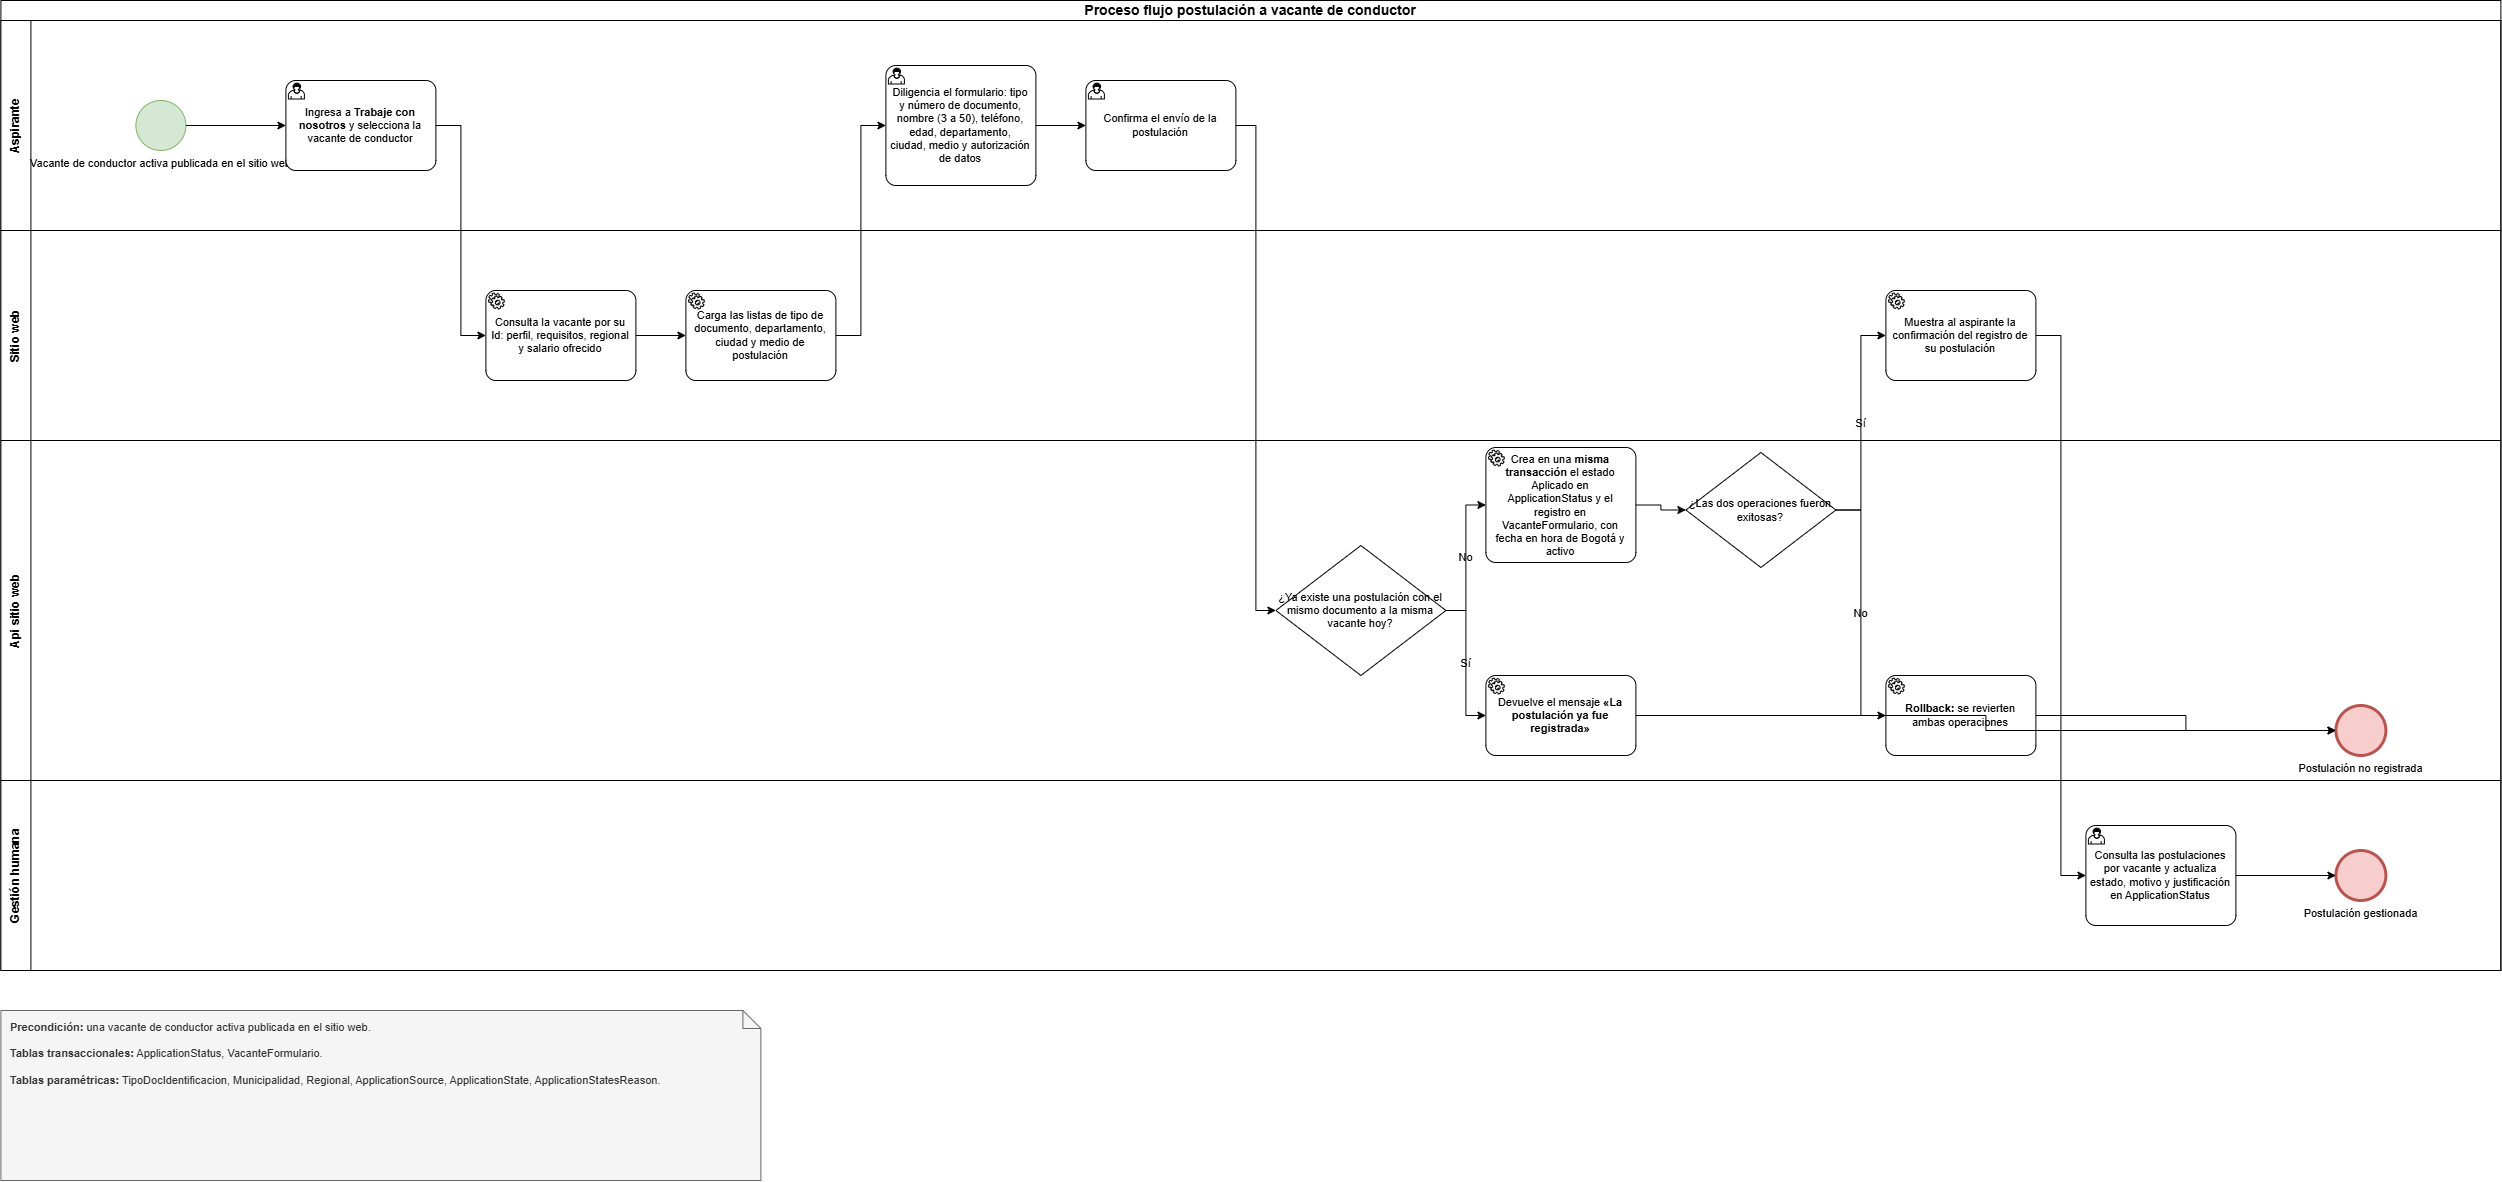

The diagram above was exported from draw.io. Its source (the exported page's mxGraphModel, read from the mxfile embedded in the PNG):
<mxGraphModel dx="2755" dy="1248" grid="1" gridSize="10" guides="1" tooltips="1" connect="1" arrows="1" fold="1" page="1" pageScale="1" pageWidth="1169" pageHeight="827" math="0" shadow="0">
  <root>
    <mxCell id="0" />
    <mxCell id="1" parent="0" />
    <mxCell id="p1_pool" parent="1" style="swimlane;html=1;childLayout=stackLayout;resizeParent=1;resizeParentMax=0;horizontal=1;startSize=20;horizontalStack=0;whiteSpace=wrap;labelBackgroundColor=none;fontSize=14;fontStyle=1;" value="Proceso flujo postulación a vacante de conductor" vertex="1">
      <mxGeometry height="970" width="2500" as="geometry" />
    </mxCell>
    <mxCell id="p1_1" parent="p1_pool" style="swimlane;html=1;startSize=30;horizontal=0;whiteSpace=wrap;labelBackgroundColor=none;fontSize=12;fontStyle=1;" value="Aspirante" vertex="1">
      <mxGeometry height="210" width="2500" y="20" as="geometry" />
    </mxCell>
    <mxCell id="p1_5" parent="p1_1" style="points=[[0.145,0.145,0],[0.5,0,0],[0.855,0.145,0],[1,0.5,0],[0.855,0.855,0],[0.5,1,0],[0.145,0.855,0],[0,0.5,0]];shape=mxgraph.bpmn.event;html=1;verticalLabelPosition=bottom;labelBackgroundColor=none;verticalAlign=top;align=center;perimeter=ellipsePerimeter;outlineConnect=0;aspect=fixed;outline=standard;symbol=general;fillColor=#d5e8d4;strokeColor=#82b366;fontSize=11;" value="Vacante de conductor activa publicada en el sitio web" vertex="1">
      <mxGeometry height="50" width="50" x="135" y="80" as="geometry" />
    </mxCell>
    <mxCell id="p1_6" parent="p1_1" style="points=[[0.25,0,0],[0.5,0,0],[0.75,0,0],[1,0.25,0],[1,0.5,0],[1,0.75,0],[0.75,1,0],[0.5,1,0],[0.25,1,0],[0,0.75,0],[0,0.5,0],[0,0.25,0]];shape=mxgraph.bpmn.task2;whiteSpace=wrap;rectStyle=rounded;size=10;html=1;container=0;expand=0;collapsible=0;taskMarker=user;labelBackgroundColor=none;fontSize=11;verticalAlign=middle;spacingLeft=4;spacingRight=4;" value="Ingresa a &lt;b&gt;Trabaje con nosotros&lt;/b&gt; y selecciona la vacante de conductor" vertex="1">
      <mxGeometry height="90" width="150" x="285" y="60" as="geometry" />
    </mxCell>
    <mxCell id="p1_9" parent="p1_1" style="points=[[0.25,0,0],[0.5,0,0],[0.75,0,0],[1,0.25,0],[1,0.5,0],[1,0.75,0],[0.75,1,0],[0.5,1,0],[0.25,1,0],[0,0.75,0],[0,0.5,0],[0,0.25,0]];shape=mxgraph.bpmn.task2;whiteSpace=wrap;rectStyle=rounded;size=10;html=1;container=0;expand=0;collapsible=0;taskMarker=user;labelBackgroundColor=none;fontSize=11;verticalAlign=middle;spacingLeft=4;spacingRight=4;" value="Diligencia el formulario: tipo y número de documento, nombre (3 a 50), teléfono, edad, departamento, ciudad, medio y autorización de datos" vertex="1">
      <mxGeometry height="120" width="150" x="885" y="45" as="geometry" />
    </mxCell>
    <mxCell id="p1_10" parent="p1_1" style="points=[[0.25,0,0],[0.5,0,0],[0.75,0,0],[1,0.25,0],[1,0.5,0],[1,0.75,0],[0.75,1,0],[0.5,1,0],[0.25,1,0],[0,0.75,0],[0,0.5,0],[0,0.25,0]];shape=mxgraph.bpmn.task2;whiteSpace=wrap;rectStyle=rounded;size=10;html=1;container=0;expand=0;collapsible=0;taskMarker=user;labelBackgroundColor=none;fontSize=11;verticalAlign=middle;spacingLeft=4;spacingRight=4;" value="Confirma el envío de la postulación" vertex="1">
      <mxGeometry height="90" width="150" x="1085" y="60" as="geometry" />
    </mxCell>
    <mxCell id="p1_2" parent="p1_pool" style="swimlane;html=1;startSize=30;horizontal=0;whiteSpace=wrap;labelBackgroundColor=none;fontSize=12;fontStyle=1;" value="Sitio web" vertex="1">
      <mxGeometry height="210" width="2500" y="230" as="geometry" />
    </mxCell>
    <mxCell id="p1_7" parent="p1_2" style="points=[[0.25,0,0],[0.5,0,0],[0.75,0,0],[1,0.25,0],[1,0.5,0],[1,0.75,0],[0.75,1,0],[0.5,1,0],[0.25,1,0],[0,0.75,0],[0,0.5,0],[0,0.25,0]];shape=mxgraph.bpmn.task2;whiteSpace=wrap;rectStyle=rounded;size=10;html=1;container=0;expand=0;collapsible=0;taskMarker=service;labelBackgroundColor=none;fontSize=11;verticalAlign=middle;spacingLeft=4;spacingRight=4;" value="Consulta la vacante por su Id: perfil, requisitos, regional y salario ofrecido" vertex="1">
      <mxGeometry height="90" width="150" x="485" y="60" as="geometry" />
    </mxCell>
    <mxCell id="p1_8" parent="p1_2" style="points=[[0.25,0,0],[0.5,0,0],[0.75,0,0],[1,0.25,0],[1,0.5,0],[1,0.75,0],[0.75,1,0],[0.5,1,0],[0.25,1,0],[0,0.75,0],[0,0.5,0],[0,0.25,0]];shape=mxgraph.bpmn.task2;whiteSpace=wrap;rectStyle=rounded;size=10;html=1;container=0;expand=0;collapsible=0;taskMarker=service;labelBackgroundColor=none;fontSize=11;verticalAlign=middle;spacingLeft=4;spacingRight=4;" value="Carga las listas de tipo de documento, departamento, ciudad y medio de postulación" vertex="1">
      <mxGeometry height="90" width="150" x="685" y="60" as="geometry" />
    </mxCell>
    <mxCell id="p1_16" parent="p1_2" style="points=[[0.25,0,0],[0.5,0,0],[0.75,0,0],[1,0.25,0],[1,0.5,0],[1,0.75,0],[0.75,1,0],[0.5,1,0],[0.25,1,0],[0,0.75,0],[0,0.5,0],[0,0.25,0]];shape=mxgraph.bpmn.task2;whiteSpace=wrap;rectStyle=rounded;size=10;html=1;container=0;expand=0;collapsible=0;taskMarker=service;labelBackgroundColor=none;fontSize=11;verticalAlign=middle;spacingLeft=4;spacingRight=4;" value="Muestra al aspirante la confirmación del registro de su postulación" vertex="1">
      <mxGeometry height="90" width="150" x="1885" y="60" as="geometry" />
    </mxCell>
    <mxCell id="p1_3" parent="p1_pool" style="swimlane;html=1;startSize=30;horizontal=0;whiteSpace=wrap;labelBackgroundColor=none;fontSize=12;fontStyle=1;" value="Api sitio web" vertex="1">
      <mxGeometry height="340" width="2500" y="440" as="geometry" />
    </mxCell>
    <mxCell id="p1_11" parent="p1_3" style="rhombus;whiteSpace=wrap;html=1;fontSize=11;labelBackgroundColor=none;" value="¿Ya existe una postulación con el mismo documento a la misma vacante hoy?" vertex="1">
      <mxGeometry height="130" width="170" x="1275" y="105" as="geometry" />
    </mxCell>
    <mxCell id="p1_12" parent="p1_3" style="points=[[0.25,0,0],[0.5,0,0],[0.75,0,0],[1,0.25,0],[1,0.5,0],[1,0.75,0],[0.75,1,0],[0.5,1,0],[0.25,1,0],[0,0.75,0],[0,0.5,0],[0,0.25,0]];shape=mxgraph.bpmn.task2;whiteSpace=wrap;rectStyle=rounded;size=10;html=1;container=0;expand=0;collapsible=0;taskMarker=service;labelBackgroundColor=none;fontSize=11;verticalAlign=middle;spacingLeft=4;spacingRight=4;" value="Crea en una &lt;b&gt;misma transacción&lt;/b&gt; el estado Aplicado en ApplicationStatus y el registro en VacanteFormulario, con fecha en hora de Bogotá y activo" vertex="1">
      <mxGeometry height="115" width="150" x="1485" y="7" as="geometry" />
    </mxCell>
    <mxCell id="p1_13" parent="p1_3" style="points=[[0.25,0,0],[0.5,0,0],[0.75,0,0],[1,0.25,0],[1,0.5,0],[1,0.75,0],[0.75,1,0],[0.5,1,0],[0.25,1,0],[0,0.75,0],[0,0.5,0],[0,0.25,0]];shape=mxgraph.bpmn.task2;whiteSpace=wrap;rectStyle=rounded;size=10;html=1;container=0;expand=0;collapsible=0;taskMarker=service;labelBackgroundColor=none;fontSize=11;verticalAlign=middle;spacingLeft=4;spacingRight=4;" value="Devuelve el mensaje &lt;b&gt;«La postulación ya fue registrada»&lt;/b&gt;" vertex="1">
      <mxGeometry height="80" width="150" x="1485" y="235" as="geometry" />
    </mxCell>
    <mxCell id="p1_14" parent="p1_3" style="rhombus;whiteSpace=wrap;html=1;fontSize=11;labelBackgroundColor=none;" value="¿Las dos operaciones fueron exitosas?" vertex="1">
      <mxGeometry height="115" width="150" x="1685" y="12" as="geometry" />
    </mxCell>
    <mxCell id="p1_15" parent="p1_3" style="points=[[0.25,0,0],[0.5,0,0],[0.75,0,0],[1,0.25,0],[1,0.5,0],[1,0.75,0],[0.75,1,0],[0.5,1,0],[0.25,1,0],[0,0.75,0],[0,0.5,0],[0,0.25,0]];shape=mxgraph.bpmn.task2;whiteSpace=wrap;rectStyle=rounded;size=10;html=1;container=0;expand=0;collapsible=0;taskMarker=service;labelBackgroundColor=none;fontSize=11;verticalAlign=middle;spacingLeft=4;spacingRight=4;" value="&lt;b&gt;Rollback:&lt;/b&gt; se revierten ambas operaciones" vertex="1">
      <mxGeometry height="80" width="150" x="1885" y="235" as="geometry" />
    </mxCell>
    <mxCell id="p1_17" parent="p1_3" style="points=[[0.145,0.145,0],[0.5,0,0],[0.855,0.145,0],[1,0.5,0],[0.855,0.855,0],[0.5,1,0],[0.145,0.855,0],[0,0.5,0]];shape=mxgraph.bpmn.event;html=1;verticalLabelPosition=bottom;labelBackgroundColor=none;verticalAlign=top;align=center;perimeter=ellipsePerimeter;outlineConnect=0;aspect=fixed;outline=end;symbol=general;fillColor=#f8cecc;strokeColor=#b85450;fontSize=11;" value="Postulación no registrada" vertex="1">
      <mxGeometry height="50" width="50" x="2335" y="265" as="geometry" />
    </mxCell>
    <mxCell id="p1_4" parent="p1_pool" style="swimlane;html=1;startSize=30;horizontal=0;whiteSpace=wrap;labelBackgroundColor=none;fontSize=12;fontStyle=1;" value="Gestión humana" vertex="1">
      <mxGeometry height="190" width="2500" y="780" as="geometry" />
    </mxCell>
    <mxCell id="p1_18" parent="p1_4" style="points=[[0.25,0,0],[0.5,0,0],[0.75,0,0],[1,0.25,0],[1,0.5,0],[1,0.75,0],[0.75,1,0],[0.5,1,0],[0.25,1,0],[0,0.75,0],[0,0.5,0],[0,0.25,0]];shape=mxgraph.bpmn.task2;whiteSpace=wrap;rectStyle=rounded;size=10;html=1;container=0;expand=0;collapsible=0;taskMarker=user;labelBackgroundColor=none;fontSize=11;verticalAlign=middle;spacingLeft=4;spacingRight=4;" value="Consulta las postulaciones por vacante y actualiza estado, motivo y justificación en ApplicationStatus" vertex="1">
      <mxGeometry height="100" width="150" x="2085" y="45" as="geometry" />
    </mxCell>
    <mxCell id="p1_19" parent="p1_4" style="points=[[0.145,0.145,0],[0.5,0,0],[0.855,0.145,0],[1,0.5,0],[0.855,0.855,0],[0.5,1,0],[0.145,0.855,0],[0,0.5,0]];shape=mxgraph.bpmn.event;html=1;verticalLabelPosition=bottom;labelBackgroundColor=none;verticalAlign=top;align=center;perimeter=ellipsePerimeter;outlineConnect=0;aspect=fixed;outline=end;symbol=general;fillColor=#f8cecc;strokeColor=#b85450;fontSize=11;" value="Postulación gestionada" vertex="1">
      <mxGeometry height="50" width="50" x="2335" y="70" as="geometry" />
    </mxCell>
    <mxCell id="p1_20" edge="1" parent="p1_pool" source="p1_5" style="edgeStyle=orthogonalEdgeStyle;rounded=0;orthogonalLoop=1;jettySize=auto;html=1;entryX=0;entryY=0.5;entryDx=0;entryDy=0;entryPerimeter=0;labelBackgroundColor=none;fontColor=default;fontSize=11;" target="p1_6" value="">
      <mxGeometry relative="1" as="geometry" />
    </mxCell>
    <mxCell id="p1_21" edge="1" parent="p1_pool" source="p1_6" style="edgeStyle=orthogonalEdgeStyle;rounded=0;orthogonalLoop=1;jettySize=auto;html=1;entryX=0;entryY=0.5;entryDx=0;entryDy=0;entryPerimeter=0;labelBackgroundColor=none;fontColor=default;fontSize=11;" target="p1_7" value="">
      <mxGeometry relative="1" as="geometry" />
    </mxCell>
    <mxCell id="p1_22" edge="1" parent="p1_pool" source="p1_7" style="edgeStyle=orthogonalEdgeStyle;rounded=0;orthogonalLoop=1;jettySize=auto;html=1;entryX=0;entryY=0.5;entryDx=0;entryDy=0;entryPerimeter=0;labelBackgroundColor=none;fontColor=default;fontSize=11;" target="p1_8" value="">
      <mxGeometry relative="1" as="geometry" />
    </mxCell>
    <mxCell id="p1_23" edge="1" parent="p1_pool" source="p1_8" style="edgeStyle=orthogonalEdgeStyle;rounded=0;orthogonalLoop=1;jettySize=auto;html=1;entryX=0;entryY=0.5;entryDx=0;entryDy=0;entryPerimeter=0;labelBackgroundColor=none;fontColor=default;fontSize=11;" target="p1_9" value="">
      <mxGeometry relative="1" as="geometry" />
    </mxCell>
    <mxCell id="p1_24" edge="1" parent="p1_pool" source="p1_9" style="edgeStyle=orthogonalEdgeStyle;rounded=0;orthogonalLoop=1;jettySize=auto;html=1;entryX=0;entryY=0.5;entryDx=0;entryDy=0;entryPerimeter=0;labelBackgroundColor=none;fontColor=default;fontSize=11;" target="p1_10" value="">
      <mxGeometry relative="1" as="geometry" />
    </mxCell>
    <mxCell id="p1_25" edge="1" parent="p1_pool" source="p1_10" style="edgeStyle=orthogonalEdgeStyle;rounded=0;orthogonalLoop=1;jettySize=auto;html=1;entryX=0;entryY=0.5;entryDx=0;entryDy=0;entryPerimeter=0;labelBackgroundColor=none;fontColor=default;fontSize=11;" target="p1_11" value="">
      <mxGeometry relative="1" as="geometry" />
    </mxCell>
    <mxCell id="p1_26" edge="1" parent="p1_pool" source="p1_11" style="edgeStyle=orthogonalEdgeStyle;rounded=0;orthogonalLoop=1;jettySize=auto;html=1;entryX=0;entryY=0.5;entryDx=0;entryDy=0;entryPerimeter=0;labelBackgroundColor=none;fontColor=default;fontSize=11;" target="p1_12" value="No">
      <mxGeometry relative="1" as="geometry" />
    </mxCell>
    <mxCell id="p1_27" edge="1" parent="p1_pool" source="p1_11" style="edgeStyle=orthogonalEdgeStyle;rounded=0;orthogonalLoop=1;jettySize=auto;html=1;entryX=0;entryY=0.5;entryDx=0;entryDy=0;entryPerimeter=0;labelBackgroundColor=none;fontColor=default;fontSize=11;" target="p1_13" value="Sí">
      <mxGeometry relative="1" as="geometry" />
    </mxCell>
    <mxCell id="p1_28" edge="1" parent="p1_pool" source="p1_12" style="edgeStyle=orthogonalEdgeStyle;rounded=0;orthogonalLoop=1;jettySize=auto;html=1;entryX=0;entryY=0.5;entryDx=0;entryDy=0;entryPerimeter=0;labelBackgroundColor=none;fontColor=default;fontSize=11;" target="p1_14" value="">
      <mxGeometry relative="1" as="geometry" />
    </mxCell>
    <mxCell id="p1_29" edge="1" parent="p1_pool" source="p1_14" style="edgeStyle=orthogonalEdgeStyle;rounded=0;orthogonalLoop=1;jettySize=auto;html=1;entryX=0;entryY=0.5;entryDx=0;entryDy=0;entryPerimeter=0;labelBackgroundColor=none;fontColor=default;fontSize=11;" target="p1_16" value="Sí">
      <mxGeometry relative="1" as="geometry" />
    </mxCell>
    <mxCell id="p1_30" edge="1" parent="p1_pool" source="p1_14" style="edgeStyle=orthogonalEdgeStyle;rounded=0;orthogonalLoop=1;jettySize=auto;html=1;entryX=0;entryY=0.5;entryDx=0;entryDy=0;entryPerimeter=0;labelBackgroundColor=none;fontColor=default;fontSize=11;" target="p1_15" value="No">
      <mxGeometry relative="1" as="geometry" />
    </mxCell>
    <mxCell id="p1_31" edge="1" parent="p1_pool" source="p1_13" style="edgeStyle=orthogonalEdgeStyle;rounded=0;orthogonalLoop=1;jettySize=auto;html=1;entryX=0;entryY=0.5;entryDx=0;entryDy=0;entryPerimeter=0;labelBackgroundColor=none;fontColor=default;fontSize=11;" target="p1_17" value="">
      <mxGeometry relative="1" as="geometry" />
    </mxCell>
    <mxCell id="p1_32" edge="1" parent="p1_pool" source="p1_15" style="edgeStyle=orthogonalEdgeStyle;rounded=0;orthogonalLoop=1;jettySize=auto;html=1;entryX=0;entryY=0.5;entryDx=0;entryDy=0;entryPerimeter=0;labelBackgroundColor=none;fontColor=default;fontSize=11;" target="p1_17" value="">
      <mxGeometry relative="1" as="geometry" />
    </mxCell>
    <mxCell id="p1_33" edge="1" parent="p1_pool" source="p1_16" style="edgeStyle=orthogonalEdgeStyle;rounded=0;orthogonalLoop=1;jettySize=auto;html=1;entryX=0;entryY=0.5;entryDx=0;entryDy=0;entryPerimeter=0;labelBackgroundColor=none;fontColor=default;fontSize=11;" target="p1_18" value="">
      <mxGeometry relative="1" as="geometry" />
    </mxCell>
    <mxCell id="p1_34" edge="1" parent="p1_pool" source="p1_18" style="edgeStyle=orthogonalEdgeStyle;rounded=0;orthogonalLoop=1;jettySize=auto;html=1;entryX=0;entryY=0.5;entryDx=0;entryDy=0;entryPerimeter=0;labelBackgroundColor=none;fontColor=default;fontSize=11;" target="p1_19" value="">
      <mxGeometry relative="1" as="geometry" />
    </mxCell>
    <mxCell id="p1_35" parent="1" style="shape=note;size=18;whiteSpace=wrap;html=1;align=left;verticalAlign=top;fontSize=11;spacingLeft=8;spacingTop=4;fillColor=#f5f5f5;strokeColor=#666666;fontColor=#333333;" value="&lt;b&gt;Precondición:&lt;/b&gt; una vacante de conductor activa publicada en el sitio web.&lt;br&gt;&lt;br&gt;&lt;b&gt;Tablas transaccionales:&lt;/b&gt; ApplicationStatus, VacanteFormulario.&lt;br&gt;&lt;br&gt;&lt;b&gt;Tablas paramétricas:&lt;/b&gt; TipoDocIdentificacion, Municipalidad, Regional, ApplicationSource, ApplicationState, ApplicationStatesReason." vertex="1">
      <mxGeometry height="170" width="760" y="1010" as="geometry" />
    </mxCell>
  </root>
</mxGraphModel>